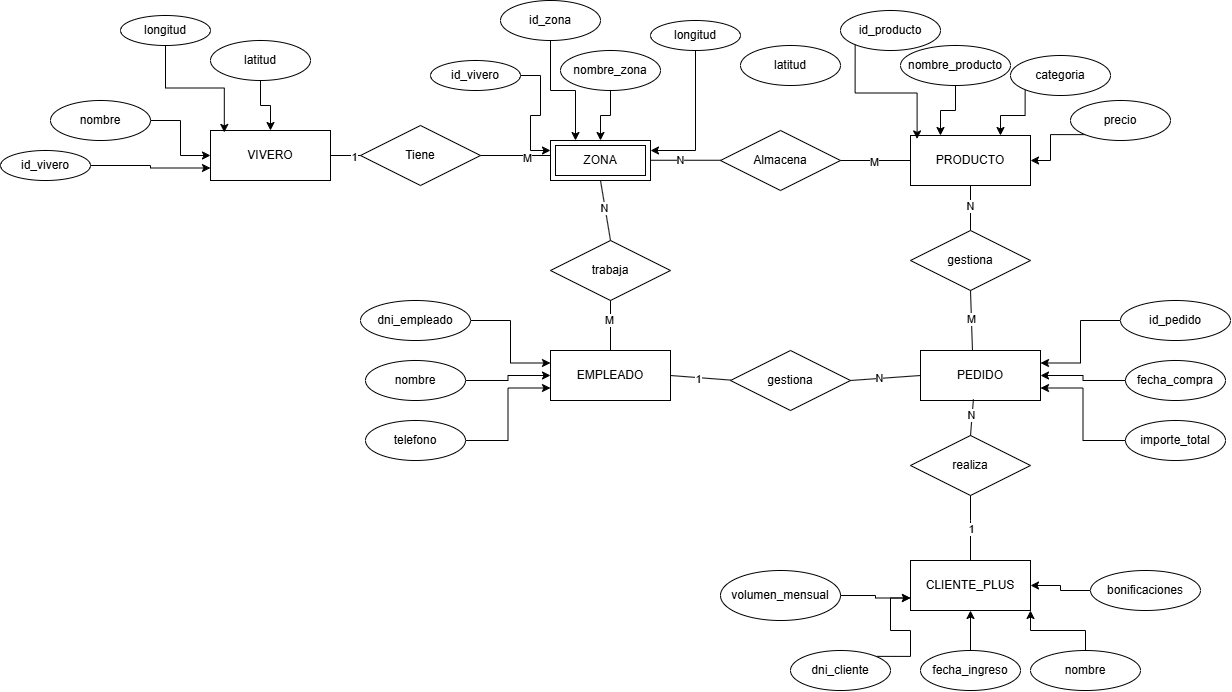

The diagram above was exported from draw.io. Its source (the exported page's mxGraphModel, read from the mxfile embedded in the PNG):
<mxGraphModel dx="2640" dy="869" grid="1" gridSize="10" guides="1" tooltips="1" connect="1" arrows="1" fold="1" page="1" pageScale="1" pageWidth="827" pageHeight="1169" background="#ffffff" math="0" shadow="0">
  <root>
    <mxCell id="0" />
    <mxCell id="1" parent="0" />
    <mxCell id="va6-8LMNeV42g_7lJufG-60" edge="1" parent="1" style="curved=1;startArrow=none;endArrow=none;exitX=1;exitY=0.62;entryX=1;entryY=0.24;rounded=0;" target="va6-8LMNeV42g_7lJufG-45" value="">
      <mxGeometry relative="1" as="geometry">
        <Array as="points">
          <mxPoint x="996" y="321" />
          <mxPoint x="996" y="437" />
        </Array>
        <mxPoint x="474" y="275.48" as="sourcePoint" />
      </mxGeometry>
    </mxCell>
    <mxCell id="IonI17IlyfzZrn_l404u-1" parent="1" style="whiteSpace=wrap;html=1;align=center;" value="PRODUCTO" vertex="1">
      <mxGeometry height="50" width="120" x="780" y="370" as="geometry" />
    </mxCell>
    <mxCell id="IonI17IlyfzZrn_l404u-47" edge="1" parent="1" source="IonI17IlyfzZrn_l404u-2" style="edgeStyle=orthogonalEdgeStyle;rounded=0;orthogonalLoop=1;jettySize=auto;html=1;exitX=0;exitY=1;exitDx=0;exitDy=0;entryX=0.75;entryY=0;entryDx=0;entryDy=0;" target="IonI17IlyfzZrn_l404u-1">
      <mxGeometry relative="1" as="geometry" />
    </mxCell>
    <mxCell id="IonI17IlyfzZrn_l404u-2" parent="1" style="ellipse;whiteSpace=wrap;html=1;align=center;" value="categoria" vertex="1">
      <mxGeometry height="40" width="100" x="880" y="290" as="geometry" />
    </mxCell>
    <mxCell id="IonI17IlyfzZrn_l404u-5" parent="1" style="whiteSpace=wrap;html=1;align=center;" value="VIVERO" vertex="1">
      <mxGeometry height="50" width="120" x="80" y="365" as="geometry" />
    </mxCell>
    <mxCell id="IonI17IlyfzZrn_l404u-111" edge="1" parent="1" source="IonI17IlyfzZrn_l404u-6" style="edgeStyle=orthogonalEdgeStyle;rounded=0;orthogonalLoop=1;jettySize=auto;html=1;entryX=1;entryY=0.25;entryDx=0;entryDy=0;" target="IonI17IlyfzZrn_l404u-30">
      <mxGeometry relative="1" as="geometry" />
    </mxCell>
    <mxCell id="IonI17IlyfzZrn_l404u-6" parent="1" style="ellipse;whiteSpace=wrap;html=1;align=center;" value="longitud" vertex="1">
      <mxGeometry height="30" width="90" x="520" y="255" as="geometry" />
    </mxCell>
    <mxCell id="IonI17IlyfzZrn_l404u-7" parent="1" style="ellipse;whiteSpace=wrap;html=1;align=center;" value="latitud" vertex="1">
      <mxGeometry height="40" width="100" x="610" y="280" as="geometry" />
    </mxCell>
    <mxCell id="IonI17IlyfzZrn_l404u-10" edge="1" parent="1" source="IonI17IlyfzZrn_l404u-5" style="endArrow=none;html=1;rounded=0;exitX=1;exitY=0.5;exitDx=0;exitDy=0;entryX=0;entryY=0.5;entryDx=0;entryDy=0;" value="">
      <mxGeometry relative="1" as="geometry">
        <mxPoint x="217" y="369.74" as="sourcePoint" />
        <mxPoint x="419.9999999999998" y="390" as="targetPoint" />
      </mxGeometry>
    </mxCell>
    <mxCell id="IonI17IlyfzZrn_l404u-11" connectable="0" parent="IonI17IlyfzZrn_l404u-10" style="edgeLabel;html=1;align=center;verticalAlign=middle;resizable=0;points=[];" value="1" vertex="1">
      <mxGeometry relative="1" x="-0.7895" y="-1" as="geometry">
        <mxPoint as="offset" />
      </mxGeometry>
    </mxCell>
    <mxCell id="IonI17IlyfzZrn_l404u-12" connectable="0" parent="IonI17IlyfzZrn_l404u-10" style="edgeLabel;html=1;align=center;verticalAlign=middle;resizable=0;points=[];" value="M" vertex="1">
      <mxGeometry relative="1" x="0.7834" y="-2" as="geometry">
        <mxPoint as="offset" />
      </mxGeometry>
    </mxCell>
    <mxCell id="IonI17IlyfzZrn_l404u-108" edge="1" parent="1" source="IonI17IlyfzZrn_l404u-15" style="edgeStyle=orthogonalEdgeStyle;rounded=0;orthogonalLoop=1;jettySize=auto;html=1;entryX=0;entryY=0.25;entryDx=0;entryDy=0;" target="IonI17IlyfzZrn_l404u-30">
      <mxGeometry relative="1" as="geometry" />
    </mxCell>
    <mxCell id="IonI17IlyfzZrn_l404u-15" parent="1" style="ellipse;whiteSpace=wrap;html=1;align=center;" value="id_vivero" vertex="1">
      <mxGeometry height="30" width="90" x="300" y="295" as="geometry" />
    </mxCell>
    <mxCell id="IonI17IlyfzZrn_l404u-17" parent="1" style="shape=rhombus;perimeter=rhombusPerimeter;whiteSpace=wrap;html=1;align=center;" value="Tiene" vertex="1">
      <mxGeometry height="60" width="120" x="230" y="360" as="geometry" />
    </mxCell>
    <mxCell id="IonI17IlyfzZrn_l404u-110" edge="1" parent="1" source="IonI17IlyfzZrn_l404u-18" style="edgeStyle=orthogonalEdgeStyle;rounded=0;orthogonalLoop=1;jettySize=auto;html=1;entryX=0.5;entryY=0;entryDx=0;entryDy=0;" target="IonI17IlyfzZrn_l404u-30">
      <mxGeometry relative="1" as="geometry" />
    </mxCell>
    <mxCell id="IonI17IlyfzZrn_l404u-18" parent="1" style="ellipse;whiteSpace=wrap;html=1;align=center;" value="nombre_zona" vertex="1">
      <mxGeometry height="40" width="100" x="430" y="285" as="geometry" />
    </mxCell>
    <mxCell id="IonI17IlyfzZrn_l404u-20" parent="1" style="ellipse;whiteSpace=wrap;html=1;align=center;" value="longitud" vertex="1">
      <mxGeometry height="30" width="90" x="-10" y="250" as="geometry" />
    </mxCell>
    <mxCell id="IonI17IlyfzZrn_l404u-116" edge="1" parent="1" source="IonI17IlyfzZrn_l404u-21" style="edgeStyle=orthogonalEdgeStyle;rounded=0;orthogonalLoop=1;jettySize=auto;html=1;entryX=0.5;entryY=0;entryDx=0;entryDy=0;" target="IonI17IlyfzZrn_l404u-5">
      <mxGeometry relative="1" as="geometry" />
    </mxCell>
    <mxCell id="IonI17IlyfzZrn_l404u-21" parent="1" style="ellipse;whiteSpace=wrap;html=1;align=center;" value="latitud" vertex="1">
      <mxGeometry height="40" width="100" x="80" y="275" as="geometry" />
    </mxCell>
    <mxCell id="IonI17IlyfzZrn_l404u-112" edge="1" parent="1" source="IonI17IlyfzZrn_l404u-22" style="edgeStyle=orthogonalEdgeStyle;rounded=0;orthogonalLoop=1;jettySize=auto;html=1;entryX=0;entryY=0.75;entryDx=0;entryDy=0;" target="IonI17IlyfzZrn_l404u-5">
      <mxGeometry relative="1" as="geometry" />
    </mxCell>
    <mxCell id="IonI17IlyfzZrn_l404u-22" parent="1" style="ellipse;whiteSpace=wrap;html=1;align=center;" value="id_vivero" vertex="1">
      <mxGeometry height="30" width="90" x="-130" y="385" as="geometry" />
    </mxCell>
    <mxCell id="IonI17IlyfzZrn_l404u-114" edge="1" parent="1" source="IonI17IlyfzZrn_l404u-23" style="edgeStyle=orthogonalEdgeStyle;rounded=0;orthogonalLoop=1;jettySize=auto;html=1;entryX=0;entryY=0.5;entryDx=0;entryDy=0;" target="IonI17IlyfzZrn_l404u-5">
      <mxGeometry relative="1" as="geometry" />
    </mxCell>
    <mxCell id="IonI17IlyfzZrn_l404u-23" parent="1" style="ellipse;whiteSpace=wrap;html=1;align=center;" value="nombre" vertex="1">
      <mxGeometry height="40" width="100" x="-80" y="335" as="geometry" />
    </mxCell>
    <mxCell id="IonI17IlyfzZrn_l404u-109" edge="1" parent="1" source="IonI17IlyfzZrn_l404u-24" style="edgeStyle=orthogonalEdgeStyle;rounded=0;orthogonalLoop=1;jettySize=auto;html=1;entryX=0.25;entryY=0;entryDx=0;entryDy=0;" target="IonI17IlyfzZrn_l404u-30">
      <mxGeometry relative="1" as="geometry" />
    </mxCell>
    <mxCell id="IonI17IlyfzZrn_l404u-24" parent="1" style="ellipse;whiteSpace=wrap;html=1;align=center;" value="id_zona" vertex="1">
      <mxGeometry height="40" width="100" x="370" y="235" as="geometry" />
    </mxCell>
    <mxCell id="IonI17IlyfzZrn_l404u-30" parent="1" style="shape=ext;margin=3;double=1;whiteSpace=wrap;html=1;align=center;" value="ZONA" vertex="1">
      <mxGeometry height="40" width="100" x="420" y="375" as="geometry" />
    </mxCell>
    <mxCell id="IonI17IlyfzZrn_l404u-46" edge="1" parent="1" source="IonI17IlyfzZrn_l404u-31" style="edgeStyle=orthogonalEdgeStyle;rounded=0;orthogonalLoop=1;jettySize=auto;html=1;exitX=0.5;exitY=1;exitDx=0;exitDy=0;entryX=0.25;entryY=0;entryDx=0;entryDy=0;" target="IonI17IlyfzZrn_l404u-1">
      <mxGeometry relative="1" as="geometry" />
    </mxCell>
    <mxCell id="IonI17IlyfzZrn_l404u-31" parent="1" style="ellipse;whiteSpace=wrap;html=1;align=center;" value="nombre_producto" vertex="1">
      <mxGeometry height="40" width="110" x="770" y="280" as="geometry" />
    </mxCell>
    <mxCell id="IonI17IlyfzZrn_l404u-32" parent="1" style="shape=rhombus;perimeter=rhombusPerimeter;whiteSpace=wrap;html=1;align=center;" value="Almacena" vertex="1">
      <mxGeometry height="60" width="120" x="590" y="365" as="geometry" />
    </mxCell>
    <mxCell id="IonI17IlyfzZrn_l404u-39" edge="1" parent="1" source="IonI17IlyfzZrn_l404u-32" style="endArrow=none;html=1;rounded=0;exitX=1;exitY=0.5;exitDx=0;exitDy=0;entryX=0;entryY=0.5;entryDx=0;entryDy=0;" target="IonI17IlyfzZrn_l404u-1" value="">
      <mxGeometry relative="1" as="geometry">
        <mxPoint x="650" y="345" as="sourcePoint" />
        <mxPoint x="810" y="345" as="targetPoint" />
      </mxGeometry>
    </mxCell>
    <mxCell id="IonI17IlyfzZrn_l404u-42" connectable="0" parent="IonI17IlyfzZrn_l404u-39" style="edgeLabel;html=1;align=center;verticalAlign=middle;resizable=0;points=[];" value="M" vertex="1">
      <mxGeometry relative="1" x="-0.0457" y="-1" as="geometry">
        <mxPoint as="offset" />
      </mxGeometry>
    </mxCell>
    <mxCell id="IonI17IlyfzZrn_l404u-40" edge="1" parent="1" style="endArrow=none;html=1;rounded=0;exitX=1;exitY=0.5;exitDx=0;exitDy=0;entryX=0;entryY=0.5;entryDx=0;entryDy=0;" value="">
      <mxGeometry relative="1" as="geometry">
        <mxPoint x="520" y="394.75" as="sourcePoint" />
        <mxPoint x="590" y="394.75" as="targetPoint" />
      </mxGeometry>
    </mxCell>
    <mxCell id="IonI17IlyfzZrn_l404u-41" connectable="0" parent="IonI17IlyfzZrn_l404u-40" style="edgeLabel;html=1;align=center;verticalAlign=middle;resizable=0;points=[];" value="N" vertex="1">
      <mxGeometry relative="1" x="-0.16" as="geometry">
        <mxPoint as="offset" />
      </mxGeometry>
    </mxCell>
    <mxCell id="IonI17IlyfzZrn_l404u-48" edge="1" parent="1" source="IonI17IlyfzZrn_l404u-43" style="edgeStyle=orthogonalEdgeStyle;rounded=0;orthogonalLoop=1;jettySize=auto;html=1;exitX=0;exitY=1;exitDx=0;exitDy=0;entryX=1;entryY=0.5;entryDx=0;entryDy=0;" target="IonI17IlyfzZrn_l404u-1">
      <mxGeometry relative="1" as="geometry" />
    </mxCell>
    <mxCell id="IonI17IlyfzZrn_l404u-43" parent="1" style="ellipse;whiteSpace=wrap;html=1;align=center;" value="precio" vertex="1">
      <mxGeometry height="40" width="100" x="940" y="335" as="geometry" />
    </mxCell>
    <mxCell id="IonI17IlyfzZrn_l404u-44" parent="1" style="ellipse;whiteSpace=wrap;html=1;align=center;" value="id_producto" vertex="1">
      <mxGeometry height="40" width="100" x="710" y="245" as="geometry" />
    </mxCell>
    <mxCell id="IonI17IlyfzZrn_l404u-45" edge="1" parent="1" source="IonI17IlyfzZrn_l404u-44" style="edgeStyle=orthogonalEdgeStyle;rounded=0;orthogonalLoop=1;jettySize=auto;html=1;exitX=0;exitY=1;exitDx=0;exitDy=0;entryX=0.055;entryY=0.069;entryDx=0;entryDy=0;entryPerimeter=0;" target="IonI17IlyfzZrn_l404u-1">
      <mxGeometry relative="1" as="geometry" />
    </mxCell>
    <mxCell id="IonI17IlyfzZrn_l404u-49" parent="1" style="whiteSpace=wrap;html=1;align=center;" value="EMPLEADO" vertex="1">
      <mxGeometry height="50" width="120" x="420" y="585" as="geometry" />
    </mxCell>
    <mxCell id="IonI17IlyfzZrn_l404u-50" parent="1" style="whiteSpace=wrap;html=1;align=center;" value="PEDIDO" vertex="1">
      <mxGeometry height="50" width="120" x="790" y="585" as="geometry" />
    </mxCell>
    <mxCell id="IonI17IlyfzZrn_l404u-51" parent="1" style="shape=rhombus;perimeter=rhombusPerimeter;whiteSpace=wrap;html=1;align=center;" value="trabaja" vertex="1">
      <mxGeometry height="60" width="120" x="420" y="475" as="geometry" />
    </mxCell>
    <mxCell id="IonI17IlyfzZrn_l404u-53" edge="1" parent="1" source="IonI17IlyfzZrn_l404u-30" style="endArrow=none;html=1;rounded=0;exitX=0.5;exitY=1;exitDx=0;exitDy=0;entryX=0.5;entryY=0;entryDx=0;entryDy=0;" target="IonI17IlyfzZrn_l404u-51" value="">
      <mxGeometry relative="1" as="geometry">
        <mxPoint x="370" y="425" as="sourcePoint" />
        <mxPoint x="429" y="476" as="targetPoint" />
      </mxGeometry>
    </mxCell>
    <mxCell id="IonI17IlyfzZrn_l404u-55" connectable="0" parent="IonI17IlyfzZrn_l404u-53" style="edgeLabel;html=1;align=center;verticalAlign=middle;resizable=0;points=[];" value="N" vertex="1">
      <mxGeometry relative="1" x="-0.0467" y="-1" as="geometry">
        <mxPoint y="-1" as="offset" />
      </mxGeometry>
    </mxCell>
    <mxCell id="IonI17IlyfzZrn_l404u-57" parent="1" style="shape=rhombus;perimeter=rhombusPerimeter;whiteSpace=wrap;html=1;align=center;" value="gestiona" vertex="1">
      <mxGeometry height="60" width="120" x="600" y="585" as="geometry" />
    </mxCell>
    <mxCell id="IonI17IlyfzZrn_l404u-59" edge="1" parent="1" source="IonI17IlyfzZrn_l404u-49" style="endArrow=none;html=1;rounded=0;exitX=1;exitY=0.5;exitDx=0;exitDy=0;entryX=0;entryY=0.5;entryDx=0;entryDy=0;" value="">
      <mxGeometry relative="1" as="geometry">
        <mxPoint x="530" y="614.58" as="sourcePoint" />
        <mxPoint x="600" y="614.58" as="targetPoint" />
      </mxGeometry>
    </mxCell>
    <mxCell id="IonI17IlyfzZrn_l404u-64" connectable="0" parent="IonI17IlyfzZrn_l404u-59" style="edgeLabel;html=1;align=center;verticalAlign=middle;resizable=0;points=[];" value="1" vertex="1">
      <mxGeometry relative="1" x="-0.0691" y="-1" as="geometry">
        <mxPoint as="offset" />
      </mxGeometry>
    </mxCell>
    <mxCell id="IonI17IlyfzZrn_l404u-61" edge="1" parent="1" source="IonI17IlyfzZrn_l404u-57" style="endArrow=none;html=1;rounded=0;exitX=1;exitY=0.5;exitDx=0;exitDy=0;entryX=0;entryY=0.5;entryDx=0;entryDy=0;" target="IonI17IlyfzZrn_l404u-50" value="">
      <mxGeometry relative="1" as="geometry">
        <mxPoint x="725" y="614.58" as="sourcePoint" />
        <mxPoint x="795" y="614.58" as="targetPoint" />
      </mxGeometry>
    </mxCell>
    <mxCell id="IonI17IlyfzZrn_l404u-62" connectable="0" parent="IonI17IlyfzZrn_l404u-61" style="edgeLabel;html=1;align=center;verticalAlign=middle;resizable=0;points=[];" value="N" vertex="1">
      <mxGeometry relative="1" x="-0.16" as="geometry">
        <mxPoint as="offset" />
      </mxGeometry>
    </mxCell>
    <mxCell id="IonI17IlyfzZrn_l404u-65" parent="1" style="shape=rhombus;perimeter=rhombusPerimeter;whiteSpace=wrap;html=1;align=center;" value="gestiona" vertex="1">
      <mxGeometry height="60" width="120" x="780" y="465" as="geometry" />
    </mxCell>
    <mxCell id="IonI17IlyfzZrn_l404u-66" parent="1" style="whiteSpace=wrap;html=1;align=center;" value="CLIENTE_PLUS" vertex="1">
      <mxGeometry height="50" width="120" x="780" y="795" as="geometry" />
    </mxCell>
    <mxCell id="IonI17IlyfzZrn_l404u-67" parent="1" style="shape=rhombus;perimeter=rhombusPerimeter;whiteSpace=wrap;html=1;align=center;" value="realiza" vertex="1">
      <mxGeometry height="60" width="120" x="780" y="670" as="geometry" />
    </mxCell>
    <mxCell id="IonI17IlyfzZrn_l404u-69" edge="1" parent="1" source="IonI17IlyfzZrn_l404u-51" style="endArrow=none;html=1;rounded=0;exitX=0.5;exitY=1;exitDx=0;exitDy=0;entryX=0.5;entryY=0;entryDx=0;entryDy=0;" target="IonI17IlyfzZrn_l404u-49" value="">
      <mxGeometry relative="1" as="geometry">
        <mxPoint x="460" y="555" as="sourcePoint" />
        <mxPoint x="470" y="615" as="targetPoint" />
      </mxGeometry>
    </mxCell>
    <mxCell id="IonI17IlyfzZrn_l404u-71" connectable="0" parent="IonI17IlyfzZrn_l404u-69" style="edgeLabel;html=1;align=center;verticalAlign=middle;resizable=0;points=[];" value="M" vertex="1">
      <mxGeometry relative="1" x="-0.2333" y="-2" as="geometry">
        <mxPoint as="offset" />
      </mxGeometry>
    </mxCell>
    <mxCell id="IonI17IlyfzZrn_l404u-72" edge="1" parent="1" source="IonI17IlyfzZrn_l404u-65" style="endArrow=none;html=1;rounded=0;exitX=0.5;exitY=1;exitDx=0;exitDy=0;entryX=0.433;entryY=-0.004;entryDx=0;entryDy=0;entryPerimeter=0;" target="IonI17IlyfzZrn_l404u-50" value="">
      <mxGeometry relative="1" as="geometry">
        <mxPoint x="840" y="545" as="sourcePoint" />
        <mxPoint x="850" y="605" as="targetPoint" />
      </mxGeometry>
    </mxCell>
    <mxCell id="IonI17IlyfzZrn_l404u-73" connectable="0" parent="IonI17IlyfzZrn_l404u-72" style="edgeLabel;html=1;align=center;verticalAlign=middle;resizable=0;points=[];" value="N" vertex="1">
      <mxGeometry relative="1" x="-0.0467" y="-1" as="geometry">
        <mxPoint y="-1" as="offset" />
      </mxGeometry>
    </mxCell>
    <mxCell id="IonI17IlyfzZrn_l404u-82" connectable="0" parent="IonI17IlyfzZrn_l404u-72" style="edgeLabel;html=1;align=center;verticalAlign=middle;resizable=0;points=[];" value="M" vertex="1">
      <mxGeometry relative="1" x="-0.0383" as="geometry">
        <mxPoint as="offset" />
      </mxGeometry>
    </mxCell>
    <mxCell id="IonI17IlyfzZrn_l404u-74" edge="1" parent="1" source="IonI17IlyfzZrn_l404u-50" style="endArrow=none;html=1;rounded=0;exitX=0.441;exitY=0.975;exitDx=0;exitDy=0;entryX=0.5;entryY=0;entryDx=0;entryDy=0;exitPerimeter=0;" target="IonI17IlyfzZrn_l404u-67" value="">
      <mxGeometry relative="1" as="geometry">
        <mxPoint x="880" y="655" as="sourcePoint" />
        <mxPoint x="890" y="715" as="targetPoint" />
      </mxGeometry>
    </mxCell>
    <mxCell id="IonI17IlyfzZrn_l404u-75" connectable="0" parent="IonI17IlyfzZrn_l404u-74" style="edgeLabel;html=1;align=center;verticalAlign=middle;resizable=0;points=[];" value="N" vertex="1">
      <mxGeometry relative="1" x="-0.0467" y="-1" as="geometry">
        <mxPoint y="-1" as="offset" />
      </mxGeometry>
    </mxCell>
    <mxCell id="IonI17IlyfzZrn_l404u-76" edge="1" parent="1" source="IonI17IlyfzZrn_l404u-67" style="endArrow=none;html=1;rounded=0;exitX=0.5;exitY=1;exitDx=0;exitDy=0;entryX=0.5;entryY=0;entryDx=0;entryDy=0;" target="IonI17IlyfzZrn_l404u-66" value="">
      <mxGeometry relative="1" as="geometry">
        <Array as="points">
          <mxPoint x="840" y="755" />
        </Array>
        <mxPoint x="830" y="755" as="sourcePoint" />
        <mxPoint x="840" y="815" as="targetPoint" />
      </mxGeometry>
    </mxCell>
    <mxCell id="IonI17IlyfzZrn_l404u-81" connectable="0" parent="IonI17IlyfzZrn_l404u-76" style="edgeLabel;html=1;align=center;verticalAlign=middle;resizable=0;points=[];" value="1" vertex="1">
      <mxGeometry relative="1" x="0.0029" as="geometry">
        <mxPoint as="offset" />
      </mxGeometry>
    </mxCell>
    <mxCell id="IonI17IlyfzZrn_l404u-78" edge="1" parent="1" source="IonI17IlyfzZrn_l404u-1" style="endArrow=none;html=1;rounded=0;exitX=0.5;exitY=1;exitDx=0;exitDy=0;entryX=0.5;entryY=0;entryDx=0;entryDy=0;" target="IonI17IlyfzZrn_l404u-65" value="">
      <mxGeometry relative="1" as="geometry">
        <mxPoint x="840" y="425" as="sourcePoint" />
        <mxPoint x="850" y="485" as="targetPoint" />
      </mxGeometry>
    </mxCell>
    <mxCell id="IonI17IlyfzZrn_l404u-79" connectable="0" parent="IonI17IlyfzZrn_l404u-78" style="edgeLabel;html=1;align=center;verticalAlign=middle;resizable=0;points=[];" value="N" vertex="1">
      <mxGeometry relative="1" x="-0.0467" y="-1" as="geometry">
        <mxPoint y="-1" as="offset" />
      </mxGeometry>
    </mxCell>
    <mxCell id="IonI17IlyfzZrn_l404u-89" edge="1" parent="1" source="IonI17IlyfzZrn_l404u-84" style="edgeStyle=orthogonalEdgeStyle;rounded=0;orthogonalLoop=1;jettySize=auto;html=1;exitX=0;exitY=0.5;exitDx=0;exitDy=0;entryX=1;entryY=0.5;entryDx=0;entryDy=0;" target="IonI17IlyfzZrn_l404u-50">
      <mxGeometry relative="1" as="geometry" />
    </mxCell>
    <mxCell id="IonI17IlyfzZrn_l404u-84" parent="1" style="ellipse;whiteSpace=wrap;html=1;align=center;" value="fecha_compra" vertex="1">
      <mxGeometry height="40" width="100" x="995" y="595" as="geometry" />
    </mxCell>
    <mxCell id="IonI17IlyfzZrn_l404u-97" edge="1" parent="1" source="IonI17IlyfzZrn_l404u-86" style="edgeStyle=orthogonalEdgeStyle;rounded=0;orthogonalLoop=1;jettySize=auto;html=1;exitX=0;exitY=0.5;exitDx=0;exitDy=0;entryX=1;entryY=0.25;entryDx=0;entryDy=0;" target="IonI17IlyfzZrn_l404u-50">
      <mxGeometry relative="1" as="geometry" />
    </mxCell>
    <mxCell id="IonI17IlyfzZrn_l404u-86" parent="1" style="ellipse;whiteSpace=wrap;html=1;align=center;" value="id_pedido" vertex="1">
      <mxGeometry height="40" width="110" x="990" y="535" as="geometry" />
    </mxCell>
    <mxCell id="IonI17IlyfzZrn_l404u-88" edge="1" parent="1" source="IonI17IlyfzZrn_l404u-87" style="edgeStyle=orthogonalEdgeStyle;rounded=0;orthogonalLoop=1;jettySize=auto;html=1;exitX=0;exitY=0.5;exitDx=0;exitDy=0;entryX=1;entryY=0.75;entryDx=0;entryDy=0;" target="IonI17IlyfzZrn_l404u-50">
      <mxGeometry relative="1" as="geometry" />
    </mxCell>
    <mxCell id="IonI17IlyfzZrn_l404u-87" parent="1" style="ellipse;whiteSpace=wrap;html=1;align=center;" value="importe_total" vertex="1">
      <mxGeometry height="40" width="100" x="995" y="655" as="geometry" />
    </mxCell>
    <mxCell id="IonI17IlyfzZrn_l404u-95" edge="1" parent="1" source="IonI17IlyfzZrn_l404u-91" style="edgeStyle=orthogonalEdgeStyle;rounded=0;orthogonalLoop=1;jettySize=auto;html=1;exitX=1;exitY=0.5;exitDx=0;exitDy=0;entryX=0;entryY=0.5;entryDx=0;entryDy=0;" target="IonI17IlyfzZrn_l404u-49">
      <mxGeometry relative="1" as="geometry" />
    </mxCell>
    <mxCell id="IonI17IlyfzZrn_l404u-91" parent="1" style="ellipse;whiteSpace=wrap;html=1;align=center;" value="nombre" vertex="1">
      <mxGeometry height="40" width="100" x="235" y="595" as="geometry" />
    </mxCell>
    <mxCell id="IonI17IlyfzZrn_l404u-94" edge="1" parent="1" source="IonI17IlyfzZrn_l404u-92" style="edgeStyle=orthogonalEdgeStyle;rounded=0;orthogonalLoop=1;jettySize=auto;html=1;exitX=1;exitY=0.5;exitDx=0;exitDy=0;entryX=0;entryY=0.25;entryDx=0;entryDy=0;" target="IonI17IlyfzZrn_l404u-49">
      <mxGeometry relative="1" as="geometry" />
    </mxCell>
    <mxCell id="IonI17IlyfzZrn_l404u-92" parent="1" style="ellipse;whiteSpace=wrap;html=1;align=center;" value="dni_empleado" vertex="1">
      <mxGeometry height="40" width="110" x="230" y="535" as="geometry" />
    </mxCell>
    <mxCell id="IonI17IlyfzZrn_l404u-96" edge="1" parent="1" source="IonI17IlyfzZrn_l404u-93" style="edgeStyle=orthogonalEdgeStyle;rounded=0;orthogonalLoop=1;jettySize=auto;html=1;exitX=1;exitY=0.5;exitDx=0;exitDy=0;entryX=0;entryY=0.75;entryDx=0;entryDy=0;" target="IonI17IlyfzZrn_l404u-49">
      <mxGeometry relative="1" as="geometry" />
    </mxCell>
    <mxCell id="IonI17IlyfzZrn_l404u-93" parent="1" style="ellipse;whiteSpace=wrap;html=1;align=center;" value="telefono" vertex="1">
      <mxGeometry height="40" width="100" x="235" y="655" as="geometry" />
    </mxCell>
    <mxCell id="IonI17IlyfzZrn_l404u-105" edge="1" parent="1" source="IonI17IlyfzZrn_l404u-98" style="edgeStyle=orthogonalEdgeStyle;rounded=0;orthogonalLoop=1;jettySize=auto;html=1;entryX=0.5;entryY=1;entryDx=0;entryDy=0;" target="IonI17IlyfzZrn_l404u-66">
      <mxGeometry relative="1" as="geometry" />
    </mxCell>
    <mxCell id="IonI17IlyfzZrn_l404u-98" parent="1" style="ellipse;whiteSpace=wrap;html=1;align=center;" value="fecha_ingreso" vertex="1">
      <mxGeometry height="40" width="100" x="790" y="885" as="geometry" />
    </mxCell>
    <mxCell id="IonI17IlyfzZrn_l404u-106" edge="1" parent="1" source="IonI17IlyfzZrn_l404u-99" style="edgeStyle=orthogonalEdgeStyle;rounded=0;orthogonalLoop=1;jettySize=auto;html=1;entryX=1;entryY=1;entryDx=0;entryDy=0;" target="IonI17IlyfzZrn_l404u-66">
      <mxGeometry relative="1" as="geometry" />
    </mxCell>
    <mxCell id="IonI17IlyfzZrn_l404u-99" parent="1" style="ellipse;whiteSpace=wrap;html=1;align=center;" value="nombre" vertex="1">
      <mxGeometry height="40" width="110" x="900" y="885" as="geometry" />
    </mxCell>
    <mxCell id="IonI17IlyfzZrn_l404u-104" edge="1" parent="1" source="IonI17IlyfzZrn_l404u-100" style="edgeStyle=orthogonalEdgeStyle;rounded=0;orthogonalLoop=1;jettySize=auto;html=1;exitX=1;exitY=0;exitDx=0;exitDy=0;entryX=0;entryY=0.75;entryDx=0;entryDy=0;" target="IonI17IlyfzZrn_l404u-66">
      <mxGeometry relative="1" as="geometry" />
    </mxCell>
    <mxCell id="IonI17IlyfzZrn_l404u-100" parent="1" style="ellipse;whiteSpace=wrap;html=1;align=center;" value="dni_cliente" vertex="1">
      <mxGeometry height="40" width="100" x="660" y="885" as="geometry" />
    </mxCell>
    <mxCell id="IonI17IlyfzZrn_l404u-103" edge="1" parent="1" source="IonI17IlyfzZrn_l404u-101" style="edgeStyle=orthogonalEdgeStyle;rounded=0;orthogonalLoop=1;jettySize=auto;html=1;entryX=0;entryY=0.75;entryDx=0;entryDy=0;" target="IonI17IlyfzZrn_l404u-66">
      <mxGeometry relative="1" as="geometry" />
    </mxCell>
    <mxCell id="IonI17IlyfzZrn_l404u-101" parent="1" style="ellipse;whiteSpace=wrap;html=1;align=center;" value="volumen_mensual" vertex="1">
      <mxGeometry height="50" width="120" x="590" y="805" as="geometry" />
    </mxCell>
    <mxCell id="IonI17IlyfzZrn_l404u-107" edge="1" parent="1" source="IonI17IlyfzZrn_l404u-102" style="edgeStyle=orthogonalEdgeStyle;rounded=0;orthogonalLoop=1;jettySize=auto;html=1;entryX=1;entryY=0.5;entryDx=0;entryDy=0;" target="IonI17IlyfzZrn_l404u-66">
      <mxGeometry relative="1" as="geometry" />
    </mxCell>
    <mxCell id="IonI17IlyfzZrn_l404u-102" parent="1" style="ellipse;whiteSpace=wrap;html=1;align=center;" value="bonificaciones" vertex="1">
      <mxGeometry height="40" width="110" x="960" y="805" as="geometry" />
    </mxCell>
    <mxCell id="IonI17IlyfzZrn_l404u-115" edge="1" parent="1" source="IonI17IlyfzZrn_l404u-20" style="edgeStyle=orthogonalEdgeStyle;rounded=0;orthogonalLoop=1;jettySize=auto;html=1;entryX=0.115;entryY=0.039;entryDx=0;entryDy=0;entryPerimeter=0;" target="IonI17IlyfzZrn_l404u-5">
      <mxGeometry relative="1" as="geometry" />
    </mxCell>
  </root>
</mxGraphModel>